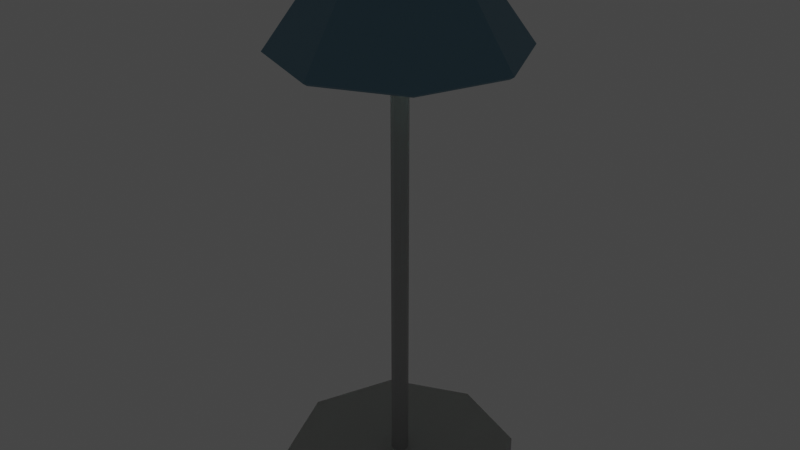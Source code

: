 # Source: FloorLight.blend  (saved by Blender 2.90.8; exported with 4.5.12 LTS)
import bpy
from mathutils import Matrix  # noqa: F401  (used for matrix-valued properties, if any)

bpy.ops.wm.read_factory_settings(use_empty=True)
scene = bpy.context.scene
scene.name = 'Scene'

# ---- collections
col_collection = bpy.data.collections.new('Collection'); scene.collection.children.link(col_collection)

# ---- materials (node trees are filled in below, after node groups)
mat_floorlamp_metal = bpy.data.materials.new('FloorLamp_Metal')
mat_floorlamp_metal.use_transparent_shadow = False
mat_floorlamp_shade = bpy.data.materials.new('FloorLamp_Shade')
mat_floorlamp_shade.use_transparent_shadow = False
mat_floorlamp_emission = bpy.data.materials.new('Floorlamp_Emission')
mat_floorlamp_emission.use_transparent_shadow = False

# ---- material node trees
mat_floorlamp_metal.use_nodes = True; mat_floorlamp_metal.node_tree.nodes.clear()
_N = mat_floorlamp_metal.node_tree.nodes; _L = mat_floorlamp_metal.node_tree.links
n0 = _N.new('ShaderNodeBsdfPrincipled'); n0.name = 'Principled BSDF'; n0.location = (10, 300)
n0.distribution = 'GGX'
n0.subsurface_method = 'BURLEY'
n0.inputs[0].default_value = (0.3588, 0.3588, 0.3588, 1.0)
n0.inputs[3].default_value = 1.45
n0.inputs[27].default_value = (0.0, 0.0, 0.0, 1.0)
n0.inputs[28].default_value = 1.0
n1 = _N.new('ShaderNodeOutputMaterial'); n1.name = 'Material Output'; n1.location = (300, 300)
_L.new(n0.outputs[0], n1.inputs[0])
n1.is_active_output = True
mat_floorlamp_shade.use_nodes = True; mat_floorlamp_shade.node_tree.nodes.clear()
_N = mat_floorlamp_shade.node_tree.nodes; _L = mat_floorlamp_shade.node_tree.links
n0 = _N.new('ShaderNodeBsdfPrincipled'); n0.name = 'Principled BSDF'; n0.location = (10, 300)
n0.distribution = 'GGX'
n0.subsurface_method = 'BURLEY'
n0.inputs[0].default_value = (0.1277, 0.2608, 0.3424, 1.0)
n0.inputs[3].default_value = 1.45
n0.inputs[27].default_value = (0.0, 0.0, 0.0, 1.0)
n0.inputs[28].default_value = 1.0
n1 = _N.new('ShaderNodeOutputMaterial'); n1.name = 'Material Output'; n1.location = (300, 300)
_L.new(n0.outputs[0], n1.inputs[0])
n1.is_active_output = True
mat_floorlamp_emission.use_nodes = True; mat_floorlamp_emission.node_tree.nodes.clear()
_N = mat_floorlamp_emission.node_tree.nodes; _L = mat_floorlamp_emission.node_tree.links
n0 = _N.new('ShaderNodeOutputMaterial'); n0.name = 'Material Output'; n0.location = (300, 300)
n1 = _N.new('ShaderNodeEmission'); n1.name = 'Emission'; n1.location = (10, 300)
n1.inputs[0].default_value = (1.0, 0.9449, 0.6546, 1.0)
n1.inputs[1].default_value = 10.0
_L.new(n1.outputs[0], n0.inputs[0])
n0.is_active_output = True

# ---- world
world_world = bpy.data.worlds.new('World'); scene.world = world_world
world_world.use_nodes = True; world_world.node_tree.nodes.clear()
_N = world_world.node_tree.nodes; _L = world_world.node_tree.links
n0 = _N.new('ShaderNodeOutputWorld'); n0.name = 'World Output'; n0.location = (300, 300)
n1 = _N.new('ShaderNodeBackground'); n1.name = 'Background'; n1.location = (10, 300)
n1.inputs[0].default_value = (0.05088, 0.05088, 0.05088, 1.0)
_L.new(n1.outputs[0], n0.inputs[0])
n0.is_active_output = True
world_world.color = (0.05088, 0.05088, 0.05088)
world_world.use_sun_shadow = False
world_world.sun_shadow_jitter_overblur = 0.0

# ---- meshes
me_floorlight = bpy.data.meshes.new('FloorLight')
me_floorlight.from_pydata([(-0.02226, -0.02226, 1.9), (0.02226, -0.02226, 1.9), (-0.02226, 0.02226, 1.9), (0.02226, 0.02226, 1.9), (-0.02226, 0.4858, 1.9), (0.02226, 0.4858, 1.9), (-0.4858, -0.02226, 1.9), (-0.4858, 0.02226, 1.9), (0.4858, -0.02226, 1.9), (0.4858, 0.02226, 1.9), (-0.02226, -0.4858, 1.9), (0.02226, -0.4858, 1.9), (0.0, 0.5, 0.0), (-4.413e-09, 0.03629, 0.06), (0.3536, 0.3536, 0.0), (0.02566, 0.02566, 0.06), (0.5, -2.186e-08, 0.0), (0.03629, -1.002e-08, 0.06), (0.3536, -0.3536, 0.0), (0.02566, -0.02566, 0.06), (-4.371e-08, -0.5, 0.0), (-9.582e-09, -0.03629, 0.06), (-0.3536, -0.3536, 0.0), (-0.02566, -0.02566, 0.06), (-0.5, 5.962e-09, 0.0), (-0.03629, 3.629e-09, 0.06), (-0.3536, 0.3536, 0.0), (-0.02566, 0.02566, 0.06), (0.3536, 0.3536, 0.06), (0.0, 0.5, 0.06), (0.5, -2.186e-08, 0.06), (0.3536, -0.3536, 0.06), (-4.371e-08, -0.5, 0.06), (-0.3536, -0.3536, 0.06), (-0.5, 5.962e-09, 0.06), (-0.3536, 0.3536, 0.06), (-0.02566, 0.02566, 2.0), (-0.03629, 3.629e-09, 2.0), (-0.02566, -0.02566, 2.0), (-9.582e-09, -0.03629, 2.0), (0.02566, -0.02566, 2.0), (0.03629, -1.002e-08, 2.0), (0.02566, 0.02566, 2.0), (-4.413e-09, 0.03629, 2.0), (4.912e-08, 0.06519, 2.125), (4.912e-08, 0.09219, 2.06), (4.912e-08, 0.06519, 1.995), (0.0461, 0.0461, 2.125), (0.06519, 0.06519, 2.06), (0.0461, 0.0461, 1.995), (0.06519, -4.923e-08, 2.125), (0.09219, -4.648e-08, 2.06), (0.06519, -4.923e-08, 1.995), (0.0461, -0.0461, 2.125), (0.06519, -0.06519, 2.06), (0.0461, -0.0461, 1.995), (4.912e-08, -4.944e-08, 1.968), (5.207e-08, -0.06519, 2.125), (4.932e-08, -0.09219, 2.06), (5.207e-08, -0.06519, 1.995), (4.342e-08, -5.513e-08, 2.152), (-0.0461, -0.0461, 2.125), (-0.06519, -0.06519, 2.06), (-0.0461, -0.0461, 1.995), (-0.06519, -4.923e-08, 2.125), (-0.09219, -4.648e-08, 2.06), (-0.06519, -4.923e-08, 1.995), (-0.0461, 0.0461, 2.125), (-0.06519, 0.06519, 2.06), (-0.0461, 0.0461, 1.995), (1.024e-08, 0.5095, 1.889), (0.0, 0.2109, 2.311), (0.3603, 0.3603, 1.889), (0.1491, 0.1491, 2.311), (0.5095, -2.398e-08, 1.889), (0.2109, -9.22e-09, 2.311), (0.3603, -0.3603, 1.889), (0.1491, -0.1491, 2.311), (-3.43e-08, -0.5095, 1.889), (-1.844e-08, -0.2109, 2.311), (-0.3603, -0.3603, 1.889), (-0.1491, -0.1491, 2.311), (-0.5095, 4.368e-09, 1.889), (-0.2109, 2.515e-09, 2.311), (-0.3603, 0.3603, 1.889), (-0.1491, 0.1491, 2.311), (1.024e-08, 0.4923, 1.877), (0.0, 0.1937, 2.299), (0.3481, 0.3481, 1.877), (0.137, 0.137, 2.299), (0.4923, -2.398e-08, 1.877), (0.1937, -9.22e-09, 2.299), (0.3481, -0.3481, 1.877), (0.137, -0.137, 2.299), (-3.43e-08, -0.4923, 1.877), (-1.844e-08, -0.1937, 2.299), (-0.3481, -0.3481, 1.877), (-0.137, -0.137, 2.299), (-0.4923, 4.368e-09, 1.877), (-0.1937, 2.515e-09, 2.299), (-0.3481, 0.3481, 1.877), (-0.137, 0.137, 2.299)], [], [(0, 1, 3, 2), (2, 3, 5, 4), (0, 2, 7, 6), (3, 1, 8, 9), (1, 0, 10, 11), (12, 29, 28, 14), (14, 28, 30, 16), (16, 30, 31, 18), (18, 31, 32, 20), (20, 32, 33, 22), (22, 33, 34, 24), (24, 34, 35, 26), (26, 35, 29, 12), (13, 15, 28, 29), (15, 17, 30, 28), (17, 19, 31, 30), (19, 21, 32, 31), (21, 23, 33, 32), (23, 25, 34, 33), (25, 27, 35, 34), (27, 13, 29, 35), (13, 27, 36, 43), (15, 13, 43, 42), (19, 17, 41, 40), (23, 21, 39, 38), (27, 25, 37, 36), (17, 15, 42, 41), (21, 19, 40, 39), (25, 23, 38, 37), (46, 45, 48, 49), (44, 60, 47), (56, 46, 49), (45, 44, 47, 48), (49, 48, 51, 52), (47, 60, 50), (56, 49, 52), (48, 47, 50, 51), (52, 51, 54, 55), (50, 60, 53), (56, 52, 55), (51, 50, 53, 54), (55, 54, 58, 59), (53, 60, 57), (56, 55, 59), (54, 53, 57, 58), (59, 58, 62, 63), (57, 60, 61), (56, 59, 63), (58, 57, 61, 62), (62, 61, 64, 65), (63, 62, 65, 66), (61, 60, 64), (56, 63, 66), (56, 66, 69), (65, 64, 67, 68), (66, 65, 68, 69), (64, 60, 67), (56, 69, 46), (68, 67, 44, 45), (69, 68, 45, 46), (67, 60, 44), (70, 71, 73, 72), (72, 73, 75, 74), (74, 75, 77, 76), (76, 77, 79, 78), (78, 79, 81, 80), (80, 81, 83, 82), (82, 83, 85, 84), (84, 85, 71, 70), (86, 88, 89, 87), (88, 90, 91, 89), (90, 92, 93, 91), (92, 94, 95, 93), (94, 96, 97, 95), (96, 98, 99, 97), (98, 100, 101, 99), (100, 86, 87, 101), (70, 72, 88, 86), (73, 71, 87, 89), (72, 74, 90, 88), (75, 73, 89, 91), (74, 76, 92, 90), (77, 75, 91, 93), (76, 78, 94, 92), (79, 77, 93, 95), (78, 80, 96, 94), (81, 79, 95, 97), (80, 82, 98, 96), (83, 81, 97, 99), (82, 84, 100, 98), (85, 83, 99, 101), (84, 70, 86, 100), (71, 85, 101, 87)])
me_floorlight.polygons.foreach_set('material_index', [0, 0, 0, 0, 0, 0, 0, 0, 0, 0, 0, 0, 0, 0, 0, 0, 0, 0, 0, 0, 0, 0, 0, 0, 0, 0, 0, 0, 0, 2, 2, 2, 2, 2, 2, 2, 2, 2, 2, 2, 2, 2, 2, 2, 2, 2, 2, 2, 2, 2, 2, 2, 2, 2, 2, 2, 2, 2, 2, 2, 2, 1, 1, 1, 1, 1, 1, 1, 1, 1, 1, 1, 1, 1, 1, 1, 1, 1, 1, 1, 1, 1, 1, 1, 1, 1, 1, 1, 1, 1, 1, 1, 1])
_uv = me_floorlight.uv_layers.new(name='UVMap')
_uv.uv.foreach_set('vector', [0.0, 0.0, 1.0, 0.0, 1.0, 1.0, 0.0, 1.0, 0.0, 1.0, 1.0, 1.0, 1.0, 1.0, 0.0, 1.0, 0.0, 0.0, 0.0, 1.0, 0.0, 1.0, 0.0, 0.0, 1.0, 1.0, 1.0, 0.0, 1.0, 0.0, 1.0, 1.0, 1.0, 0.0, 0.0, 0.0, 0.0, 0.0, 1.0, 0.0, 1.0, 0.5, 1.0, 1.0, 0.875, 1.0, 0.875, 0.5, 0.875, 0.5, 0.875, 1.0, 0.75, 1.0, 0.75, 0.5, 0.75, 0.5, 0.75, 1.0, 0.625, 1.0, 0.625, 0.5, 0.625, 0.5, 0.625, 1.0, 0.5, 1.0, 0.5, 0.5, 0.5, 0.5, 0.5, 1.0, 0.375, 1.0, 0.375, 0.5, 0.375, 0.5, 0.375, 1.0, 0.25, 1.0, 0.25, 0.5, 0.25, 0.5, 0.25, 1.0, 0.125, 1.0, 0.125, 0.5, 0.125, 0.5, 0.125, 1.0, 0.0, 1.0, 0.0, 0.5, 0.25, 0.2763, 0.2686, 0.2686, 0.4197, 0.4197, 0.25, 0.49, 0.2686, 0.2686, 0.2763, 0.25, 0.49, 0.25, 0.4197, 0.4197, 0.2763, 0.25, 0.2686, 0.2314, 0.4197, 0.08029, 0.49, 0.25, 0.2686, 0.2314, 0.25, 0.2237, 0.25, 0.01, 0.4197, 0.08029, 0.25, 0.2237, 0.2314, 0.2314, 0.08029, 0.08029, 0.25, 0.01, 0.2314, 0.2314, 0.2237, 0.25, 0.01, 0.25, 0.08029, 0.08029, 0.2237, 0.25, 0.2314, 0.2686, 0.08029, 0.4197, 0.01, 0.25, 0.2314, 0.2686, 0.25, 0.2763, 0.25, 0.49, 0.08029, 0.4197, 0.25, 0.2763, 0.2314, 0.2686, 0.2314, 0.2686, 0.25, 0.2763, 0.2686, 0.2686, 0.25, 0.2763, 0.25, 0.2763, 0.2686, 0.2686, 0.2686, 0.2314, 0.2763, 0.25, 0.2763, 0.25, 0.2686, 0.2314, 0.2314, 0.2314, 0.25, 0.2237, 0.25, 0.2237, 0.2314, 0.2314, 0.2314, 0.2686, 0.2237, 0.25, 0.2237, 0.25, 0.2314, 0.2686, 0.2763, 0.25, 0.2686, 0.2686, 0.2686, 0.2686, 0.2763, 0.25, 0.25, 0.2237, 0.2686, 0.2314, 0.2686, 0.2314, 0.25, 0.2237, 0.2237, 0.25, 0.2314, 0.2314, 0.2314, 0.2314, 0.2237, 0.25, 0.75, 0.25, 0.75, 0.5, 0.625, 0.5, 0.625, 0.25, 0.75, 0.75, 0.6875, 1.0, 0.625, 0.75, 0.6875, 0.0, 0.75, 0.25, 0.625, 0.25, 0.75, 0.5, 0.75, 0.75, 0.625, 0.75, 0.625, 0.5, 0.625, 0.25, 0.625, 0.5, 0.5, 0.5, 0.5, 0.25, 0.625, 0.75, 0.5625, 1.0, 0.5, 0.75, 0.5625, 0.0, 0.625, 0.25, 0.5, 0.25, 0.625, 0.5, 0.625, 0.75, 0.5, 0.75, 0.5, 0.5, 0.5, 0.25, 0.5, 0.5, 0.375, 0.5, 0.375, 0.25, 0.5, 0.75, 0.4375, 1.0, 0.375, 0.75, 0.4375, 0.0, 0.5, 0.25, 0.375, 0.25, 0.5, 0.5, 0.5, 0.75, 0.375, 0.75, 0.375, 0.5, 0.375, 0.25, 0.375, 0.5, 0.25, 0.5, 0.25, 0.25, 0.375, 0.75, 0.3125, 1.0, 0.25, 0.75, 0.3125, 0.0, 0.375, 0.25, 0.25, 0.25, 0.375, 0.5, 0.375, 0.75, 0.25, 0.75, 0.25, 0.5, 0.25, 0.25, 0.25, 0.5, 0.125, 0.5, 0.125, 0.25, 0.25, 0.75, 0.1875, 1.0, 0.125, 0.75, 0.1875, 0.0, 0.25, 0.25, 0.125, 0.25, 0.25, 0.5, 0.25, 0.75, 0.125, 0.75, 0.125, 0.5, 0.125, 0.5, 0.125, 0.75, 0.0, 0.75, 0.0, 0.5, 0.125, 0.25, 0.125, 0.5, 0.0, 0.5, 0.0, 0.25, 0.125, 0.75, 0.0625, 1.0, 0.0, 0.75, 0.0625, 0.0, 0.125, 0.25, 0.0, 0.25, 0.9375, 0.0, 1.0, 0.25, 0.875, 0.25, 1.0, 0.5, 1.0, 0.75, 0.875, 0.75, 0.875, 0.5, 1.0, 0.25, 1.0, 0.5, 0.875, 0.5, 0.875, 0.25, 1.0, 0.75, 0.9375, 1.0, 0.875, 0.75, 0.8125, 0.0, 0.875, 0.25, 0.75, 0.25, 0.875, 0.5, 0.875, 0.75, 0.75, 0.75, 0.75, 0.5, 0.875, 0.25, 0.875, 0.5, 0.75, 0.5, 0.75, 0.25, 0.875, 0.75, 0.8125, 1.0, 0.75, 0.75, 1.0, 0.5, 1.0, 1.0, 0.875, 1.0, 0.875, 0.5, 0.875, 0.5, 0.875, 1.0, 0.75, 1.0, 0.75, 0.5, 0.75, 0.5, 0.75, 1.0, 0.625, 1.0, 0.625, 0.5, 0.625, 0.5, 0.625, 1.0, 0.5, 1.0, 0.5, 0.5, 0.5, 0.5, 0.5, 1.0, 0.375, 1.0, 0.375, 0.5, 0.375, 0.5, 0.375, 1.0, 0.25, 1.0, 0.25, 0.5, 0.25, 0.5, 0.25, 1.0, 0.125, 1.0, 0.125, 0.5, 0.125, 0.5, 0.125, 1.0, 0.0, 1.0, 0.0, 0.5, 1.0, 0.5, 0.875, 0.5, 0.875, 1.0, 1.0, 1.0, 0.875, 0.5, 0.75, 0.5, 0.75, 1.0, 0.875, 1.0, 0.75, 0.5, 0.625, 0.5, 0.625, 1.0, 0.75, 1.0, 0.625, 0.5, 0.5, 0.5, 0.5, 1.0, 0.625, 1.0, 0.5, 0.5, 0.375, 0.5, 0.375, 1.0, 0.5, 1.0, 0.375, 0.5, 0.25, 0.5, 0.25, 1.0, 0.375, 1.0, 0.25, 0.5, 0.125, 0.5, 0.125, 1.0, 0.25, 1.0, 0.125, 0.5, 0.0, 0.5, 0.0, 1.0, 0.125, 1.0, 1.0, 0.5, 0.875, 0.5, 0.875, 0.5, 1.0, 0.5, 0.875, 1.0, 1.0, 1.0, 1.0, 1.0, 0.875, 1.0, 0.875, 0.5, 0.75, 0.5, 0.75, 0.5, 0.875, 0.5, 0.75, 1.0, 0.875, 1.0, 0.875, 1.0, 0.75, 1.0, 0.75, 0.5, 0.625, 0.5, 0.625, 0.5, 0.75, 0.5, 0.625, 1.0, 0.75, 1.0, 0.75, 1.0, 0.625, 1.0, 0.625, 0.5, 0.5, 0.5, 0.5, 0.5, 0.625, 0.5, 0.5, 1.0, 0.625, 1.0, 0.625, 1.0, 0.5, 1.0, 0.5, 0.5, 0.375, 0.5, 0.375, 0.5, 0.5, 0.5, 0.375, 1.0, 0.5, 1.0, 0.5, 1.0, 0.375, 1.0, 0.375, 0.5, 0.25, 0.5, 0.25, 0.5, 0.375, 0.5, 0.25, 1.0, 0.375, 1.0, 0.375, 1.0, 0.25, 1.0, 0.25, 0.5, 0.125, 0.5, 0.125, 0.5, 0.25, 0.5, 0.125, 1.0, 0.25, 1.0, 0.25, 1.0, 0.125, 1.0, 0.125, 0.5, 0.0, 0.5, 0.0, 0.5, 0.125, 0.5, 0.0, 1.0, 0.125, 1.0, 0.125, 1.0, 0.0, 1.0])
me_floorlight.materials.append(mat_floorlamp_metal)
me_floorlight.materials.append(mat_floorlamp_shade)
me_floorlight.materials.append(mat_floorlamp_emission)
me_floorlight.use_remesh_fix_poles = True
me_floorlight.use_remesh_preserve_attributes = False
me_floorlight.use_mirror_vertex_groups = False
me_floorlight.update()

# ---- objects
ob_floorlight = bpy.data.objects.new('FloorLight', me_floorlight)

# ---- transforms, parenting, visibility, modifiers, constraints
ob_floorlight.location = (0.0, 0.0, 0.0)
ob_floorlight.lineart.crease_threshold = 0.0

# ---- collection membership
col_collection.objects.link(ob_floorlight)

# ---- scene / render settings (as saved in the file)
scene.frame_start = 1; scene.frame_end = 250; scene.frame_set(1)
scene.render.engine = 'BLENDER_EEVEE_NEXT'
scene.cycles.use_denoising = False
scene.cycles.samples = 128
scene.cycles.sampling_pattern = 'TABULATED_SOBOL'
scene.cycles.use_adaptive_sampling = False
scene.cycles.use_light_tree = False
scene.view_settings.view_transform = 'Filmic'
bpy.context.view_layer.update()

# ---- added for rendering (the .blend has no active camera): camera
cam_auto = bpy.data.cameras.new('AutoCamera')
cam_auto.lens = 50.0
cam_auto.sensor_width = 36.0
cam_auto.clip_end = 1000.0
ob_auto_camera = bpy.data.objects.new('AutoCamera', cam_auto)
scene.collection.objects.link(ob_auto_camera)
ob_auto_camera.location = (2.51979, -3.02374, 3.17129)
ob_auto_camera.rotation_euler = (1.09748, -7.21219e-08, 0.694738)
scene.camera = ob_auto_camera
bpy.context.view_layer.update()
